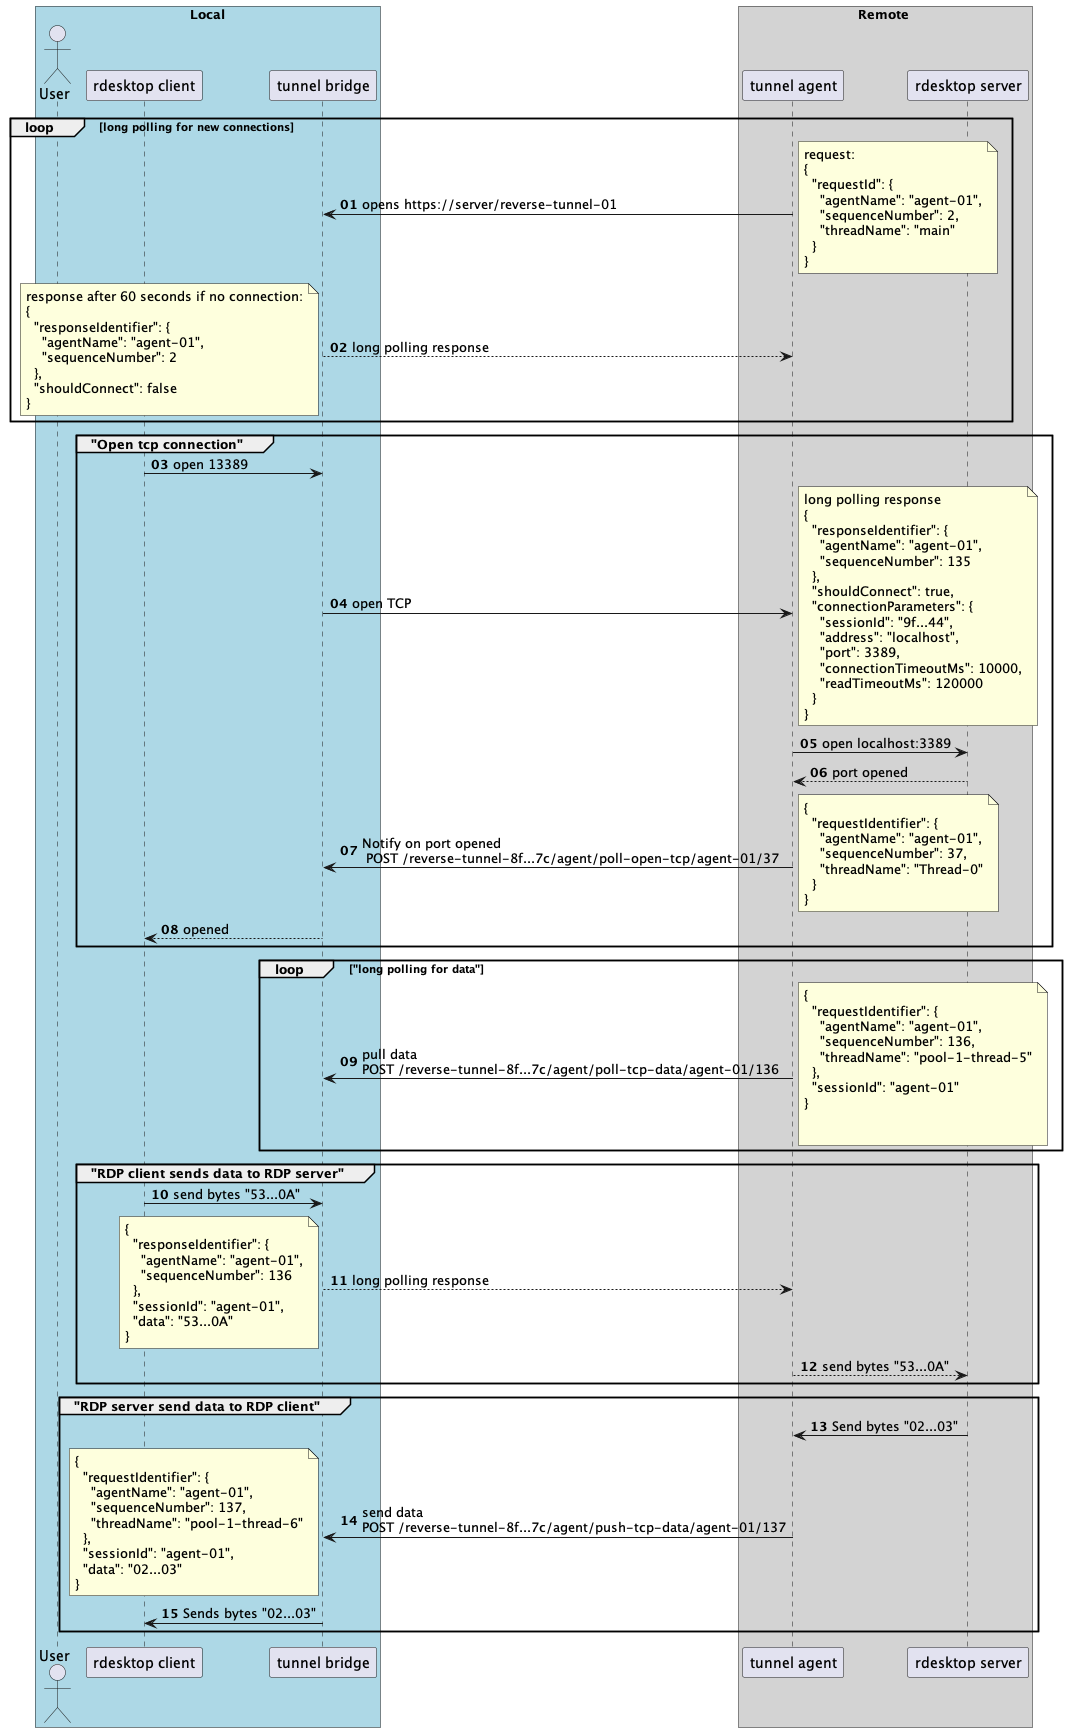

The diagram above was rendered by PlantUML. Its source (embedded in the PNG):
@startuml
'https://plantuml.com/sequence-diagram

'autoactivate on
autonumber "<b>00"

Box "Local" #LightBlue
Actor User
Participant "rdesktop client" as rdp_client
Participant "tunnel bridge"   as bridge
Box end

Box Remote #LightGray
Participant "tunnel agent"    as agent
Participant "rdesktop server" as rdp_server
Box end

loop long polling for new connections
agent ->  bridge: opens https://server/reverse-tunnel-01
note right
request:
{
  "requestId": {
    "agentName": "agent-01",
    "sequenceNumber": 2,
    "threadName": "main"
  }
}
end note

bridge --> agent: long polling response

note left
response after 60 seconds if no connection:
{
  "responseIdentifier": {
    "agentName": "agent-01",
    "sequenceNumber": 2
  },
  "shouldConnect": false
}
end note


end ' loop long polling

group "Open tcp connection"

rdp_client -> bridge: open 13389

bridge -> agent: open TCP
note right
long polling response
{
  "responseIdentifier": {
    "agentName": "agent-01",
    "sequenceNumber": 135
  },
  "shouldConnect": true,
  "connectionParameters": {
    "sessionId": "9f...44",
    "address": "localhost",
    "port": 3389,
    "connectionTimeoutMs": 10000,
    "readTimeoutMs": 120000
  }
}
end note

agent -> rdp_server: open localhost:3389
rdp_server -->  agent: port opened

agent -> bridge: Notify on port opened\n POST /reverse-tunnel-8f...7c/agent/poll-open-tcp/agent-01/37

note right
{
  "requestIdentifier": {
    "agentName": "agent-01",
    "sequenceNumber": 37,
    "threadName": "Thread-0"
  }
}
end note

bridge --> rdp_client: opened

end ' group "Open tcp connection"

loop "long polling for data"

agent -> bridge: pull data\nPOST /reverse-tunnel-8f...7c/agent/poll-tcp-data/agent-01/136
note right
{
  "requestIdentifier": {
    "agentName": "agent-01",
    "sequenceNumber": 136,
    "threadName": "pool-1-thread-5"
  },
  "sessionId": "agent-01"
}


end note


end ' loop long polling for connection

group "RDP client sends data to RDP server"

rdp_client -> bridge: send bytes "53...0A"

bridge --> agent: long polling response
note left
{
  "responseIdentifier": {
    "agentName": "agent-01",
    "sequenceNumber": 136
  },
  "sessionId": "agent-01",
  "data": "53...0A"
}
end note

agent --> rdp_server: send bytes "53...0A"

end ' group "RDP client sends data to RDP server"

group "RDP server send data to RDP client"

rdp_server -> agent: Send bytes "02...03"

agent -> bridge: send data \nPOST /reverse-tunnel-8f...7c/agent/push-tcp-data/agent-01/137
note left
{
  "requestIdentifier": {
    "agentName": "agent-01",
    "sequenceNumber": 137,
    "threadName": "pool-1-thread-6"
  },
  "sessionId": "agent-01",
  "data": "02...03"
}
end note

bridge -> rdp_client: Sends bytes "02...03"

end ' group "RDP server send data to RDP client"


@enduml